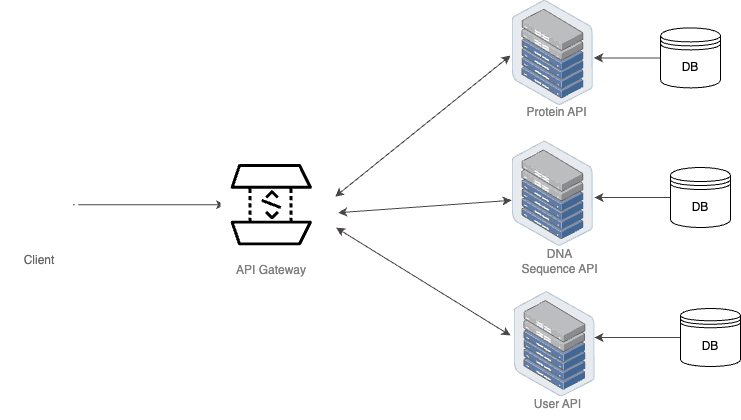

The diagram above was exported from draw.io. Its source (the exported page's mxGraphModel, read from the mxfile embedded in the PNG):
<mxGraphModel dx="611" dy="647" grid="1" gridSize="10" guides="1" tooltips="1" connect="1" arrows="1" fold="1" page="1" pageScale="1" pageWidth="827" pageHeight="1169" math="0" shadow="0">
  <root>
    <mxCell id="0" />
    <mxCell id="1" parent="0" />
    <mxCell id="60" value="" style="edgeStyle=orthogonalEdgeStyle;rounded=0;orthogonalLoop=1;jettySize=auto;html=1;fontStyle=1;strokeColor=#4a4545;" parent="1" target="62" edge="1">
      <mxGeometry relative="1" as="geometry">
        <mxPoint x="172.5" y="399.20000000000005" as="sourcePoint" />
      </mxGeometry>
    </mxCell>
    <mxCell id="61" value="" style="points=[[0,0,0],[0.25,0,0],[0.5,0,0],[0.75,0,0],[1,0,0],[0,1,0],[0.25,1,0],[0.5,1,0],[0.75,1,0],[1,1,0],[0,0.25,0],[0,0.5,0],[0,0.75,0],[1,0.25,0],[1,0.5,0],[1,0.75,0]];outlineConnect=0;gradientDirection=north;dashed=0;verticalLabelPosition=bottom;verticalAlign=top;align=center;html=1;fontSize=12;fontStyle=0;aspect=fixed;shape=mxgraph.aws4.resourceIcon;resIcon=mxgraph.aws4.api_gateway;direction=south;container=0;" parent="1" vertex="1">
      <mxGeometry x="320" y="348.4" width="101.6" height="101.6" as="geometry" />
    </mxCell>
    <mxCell id="62" value="" style="shape=waypoint;size=6;pointerEvents=1;points=[];fillColor=#945de0;resizable=0;rotatable=0;perimeter=centerPerimeter;snapToPoint=1;verticalAlign=top;strokeColor=none;container=0;" parent="1" vertex="1">
      <mxGeometry x="314.5" y="389.2" width="20" height="20" as="geometry" />
    </mxCell>
    <mxCell id="63" value="DB" style="shape=datastore;whiteSpace=wrap;html=1;container=0;" parent="1" vertex="1">
      <mxGeometry x="760" y="222.39999999999998" width="60" height="60" as="geometry" />
    </mxCell>
    <mxCell id="67" value="" style="edgeStyle=orthogonalEdgeStyle;rounded=0;orthogonalLoop=1;jettySize=auto;html=1;strokeColor=#4a4545;" parent="1" source="63" edge="1">
      <mxGeometry relative="1" as="geometry">
        <mxPoint x="693.5" y="252.39999999999998" as="targetPoint" />
      </mxGeometry>
    </mxCell>
    <mxCell id="76" value="" style="edgeStyle=orthogonalEdgeStyle;rounded=0;orthogonalLoop=1;jettySize=auto;html=1;strokeColor=#4a4545;" parent="1" source="77" edge="1">
      <mxGeometry relative="1" as="geometry">
        <mxPoint x="694" y="392" as="targetPoint" />
      </mxGeometry>
    </mxCell>
    <mxCell id="77" value="DB" style="shape=datastore;whiteSpace=wrap;html=1;container=0;" parent="1" vertex="1">
      <mxGeometry x="770" y="362" width="60" height="60" as="geometry" />
    </mxCell>
    <mxCell id="78" value="" style="edgeStyle=orthogonalEdgeStyle;rounded=0;orthogonalLoop=1;jettySize=auto;html=1;strokeColor=#4a4545;" parent="1" source="79" edge="1">
      <mxGeometry relative="1" as="geometry">
        <mxPoint x="694" y="532" as="targetPoint" />
      </mxGeometry>
    </mxCell>
    <mxCell id="79" value="DB" style="shape=datastore;whiteSpace=wrap;html=1;container=0;" parent="1" vertex="1">
      <mxGeometry x="780" y="503" width="60" height="58" as="geometry" />
    </mxCell>
    <mxCell id="80" value="" style="endArrow=classic;startArrow=classic;html=1;rounded=0;fontStyle=1;strokeColor=#4a4545;" parent="1" edge="1">
      <mxGeometry width="50" height="50" relative="1" as="geometry">
        <mxPoint x="434.6" y="391.2" as="sourcePoint" />
        <mxPoint x="610" y="250" as="targetPoint" />
      </mxGeometry>
    </mxCell>
    <mxCell id="81" value="" style="endArrow=classic;startArrow=classic;html=1;rounded=0;fontStyle=1;strokeColor=#4a4545;" parent="1" edge="1">
      <mxGeometry width="50" height="50" relative="1" as="geometry">
        <mxPoint x="435.6" y="422.2" as="sourcePoint" />
        <mxPoint x="610" y="530" as="targetPoint" />
      </mxGeometry>
    </mxCell>
    <mxCell id="82" value="" style="endArrow=classic;startArrow=classic;html=1;rounded=0;fontStyle=1;strokeColor=#4a4545;" parent="1" edge="1">
      <mxGeometry width="50" height="50" relative="1" as="geometry">
        <mxPoint x="437.6" y="407.2" as="sourcePoint" />
        <mxPoint x="611" y="394.7909604519774" as="targetPoint" />
      </mxGeometry>
    </mxCell>
    <mxCell id="83" value="&lt;font color=&quot;#808080&quot;&gt;API Gateway&lt;/font&gt;" style="text;html=1;strokeColor=none;fillColor=none;align=center;verticalAlign=middle;whiteSpace=wrap;rounded=0;container=0;" parent="1" vertex="1">
      <mxGeometry x="320.8" y="440" width="100" height="50" as="geometry" />
    </mxCell>
    <mxCell id="66" value="&lt;font color=&quot;#808080&quot;&gt;Protein API&lt;/font&gt;" style="text;html=1;strokeColor=none;fillColor=none;align=center;verticalAlign=middle;whiteSpace=wrap;rounded=0;container=0;" parent="1" vertex="1">
      <mxGeometry x="615.5" y="292.2" width="80.5" height="30" as="geometry" />
    </mxCell>
    <mxCell id="85" value="" style="outlineConnect=0;fontColor=#232F3E;gradientColor=none;fillColor=#FFFFFF;strokeColor=none;dashed=0;verticalLabelPosition=bottom;verticalAlign=top;align=center;html=1;fontSize=12;fontStyle=0;aspect=fixed;pointerEvents=1;shape=mxgraph.aws4.client;container=0;" parent="1" vertex="1">
      <mxGeometry x="100" y="361.20000000000005" width="78" height="76" as="geometry" />
    </mxCell>
    <mxCell id="86" value="&lt;font color=&quot;#666666&quot;&gt;Client&lt;/font&gt;" style="text;html=1;strokeColor=none;fillColor=none;align=center;verticalAlign=middle;whiteSpace=wrap;rounded=0;container=0;" parent="1" vertex="1">
      <mxGeometry x="109" y="440" width="60" height="30" as="geometry" />
    </mxCell>
    <mxCell id="NQLI3Ob5WcZz19sOvDR4-87" value="" style="points=[];aspect=fixed;html=1;align=center;shadow=0;dashed=0;image;image=img/lib/allied_telesis/storage/Datacenter_Server_Half_Rack_ToR.svg;fillColor=#FFFFFF;" parent="1" vertex="1">
      <mxGeometry x="611.69" y="194.6" width="81.12" height="105.4" as="geometry" />
    </mxCell>
    <mxCell id="NQLI3Ob5WcZz19sOvDR4-88" value="&lt;font color=&quot;#808080&quot;&gt;DNA Sequence API&lt;/font&gt;" style="text;html=1;strokeColor=none;fillColor=none;align=center;verticalAlign=middle;whiteSpace=wrap;rounded=0;container=0;" parent="1" vertex="1">
      <mxGeometry x="618.5" y="441" width="80.5" height="30" as="geometry" />
    </mxCell>
    <mxCell id="NQLI3Ob5WcZz19sOvDR4-89" value="" style="points=[];aspect=fixed;html=1;align=center;shadow=0;dashed=0;image;image=img/lib/allied_telesis/storage/Datacenter_Server_Half_Rack_ToR.svg;fillColor=#FFFFFF;" parent="1" vertex="1">
      <mxGeometry x="611.69" y="335.4" width="81.12" height="105.4" as="geometry" />
    </mxCell>
    <mxCell id="NQLI3Ob5WcZz19sOvDR4-93" value="&lt;font color=&quot;#808080&quot;&gt;User API&lt;/font&gt;" style="text;html=1;strokeColor=none;fillColor=none;align=center;verticalAlign=middle;whiteSpace=wrap;rounded=0;container=0;" parent="1" vertex="1">
      <mxGeometry x="617.4" y="583.6" width="80.5" height="30" as="geometry" />
    </mxCell>
    <mxCell id="NQLI3Ob5WcZz19sOvDR4-94" value="" style="points=[];aspect=fixed;html=1;align=center;shadow=0;dashed=0;image;image=img/lib/allied_telesis/storage/Datacenter_Server_Half_Rack_ToR.svg;fillColor=#FFFFFF;" parent="1" vertex="1">
      <mxGeometry x="613.59" y="486" width="81.12" height="105.4" as="geometry" />
    </mxCell>
  </root>
</mxGraphModel>